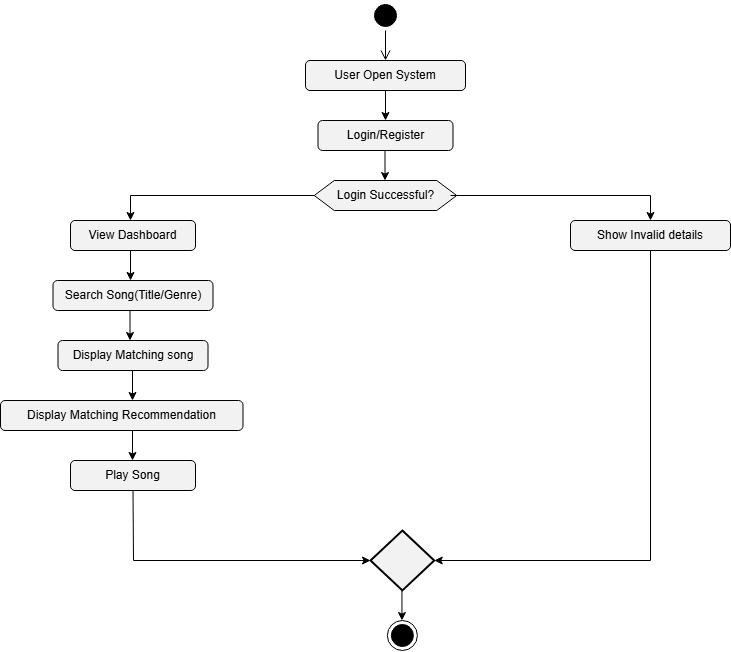

The diagram above was exported from draw.io. Its source (the exported page's mxGraphModel, read from the mxfile embedded in the PNG):
<mxGraphModel dx="2074" dy="692" grid="1" gridSize="10" guides="1" tooltips="1" connect="1" arrows="1" fold="1" page="1" pageScale="1" pageWidth="827" pageHeight="1169" math="0" shadow="0">
  <root>
    <mxCell id="0" />
    <mxCell id="1" parent="0" />
    <mxCell id="zhx7-VzM_ji-zUSPKg2i-1" parent="1" style="ellipse;html=1;shape=startState;fillColor=#000000;strokeColor=#000000;" value="" vertex="1">
      <mxGeometry height="30" width="30" x="360" y="40" as="geometry" />
    </mxCell>
    <mxCell id="zhx7-VzM_ji-zUSPKg2i-2" edge="1" parent="1" source="zhx7-VzM_ji-zUSPKg2i-1" style="edgeStyle=orthogonalEdgeStyle;html=1;verticalAlign=bottom;endArrow=open;endSize=8;strokeColor=#000000;rounded=0;" value="">
      <mxGeometry relative="1" as="geometry">
        <mxPoint x="375" y="100" as="targetPoint" />
      </mxGeometry>
    </mxCell>
    <mxCell id="zhx7-VzM_ji-zUSPKg2i-4" parent="1" style="rounded=1;whiteSpace=wrap;html=1;fillColor=#F2F2F2;" value="User Open System" vertex="1">
      <mxGeometry height="30" width="160" x="295" y="100" as="geometry" />
    </mxCell>
    <mxCell id="zhx7-VzM_ji-zUSPKg2i-5" edge="1" parent="1" source="zhx7-VzM_ji-zUSPKg2i-4" style="endArrow=classic;html=1;rounded=0;exitX=0.5;exitY=1;exitDx=0;exitDy=0;" value="">
      <mxGeometry height="50" relative="1" width="50" as="geometry">
        <mxPoint x="370" y="210" as="sourcePoint" />
        <mxPoint x="375" y="160" as="targetPoint" />
      </mxGeometry>
    </mxCell>
    <mxCell id="zhx7-VzM_ji-zUSPKg2i-6" parent="1" style="rounded=1;whiteSpace=wrap;html=1;fillColor=#F2F2F2;" value="Login/Register" vertex="1">
      <mxGeometry height="30" width="135" x="307.5" y="160" as="geometry" />
    </mxCell>
    <mxCell id="zhx7-VzM_ji-zUSPKg2i-7" edge="1" parent="1" style="endArrow=classic;html=1;rounded=0;" value="">
      <mxGeometry height="50" relative="1" width="50" as="geometry">
        <mxPoint x="374.5" y="190" as="sourcePoint" />
        <mxPoint x="374.5" y="220" as="targetPoint" />
      </mxGeometry>
    </mxCell>
    <mxCell id="zhx7-VzM_ji-zUSPKg2i-9" parent="1" style="strokeWidth=2;html=1;shape=mxgraph.flowchart.decision;whiteSpace=wrap;fillColor=#F2F2F2;" value="" vertex="1">
      <mxGeometry height="60" width="63.75" x="360" y="570" as="geometry" />
    </mxCell>
    <mxCell id="zhx7-VzM_ji-zUSPKg2i-10" parent="1" style="shape=hexagon;perimeter=hexagonPerimeter2;whiteSpace=wrap;html=1;fixedSize=1;fillColor=#F2F2F2;" value="Login Successful?" vertex="1">
      <mxGeometry height="30" width="142.5" x="303.75" y="220" as="geometry" />
    </mxCell>
    <mxCell id="zhx7-VzM_ji-zUSPKg2i-11" edge="1" parent="1" source="zhx7-VzM_ji-zUSPKg2i-10" style="endArrow=classic;html=1;rounded=0;exitX=0;exitY=0.5;exitDx=0;exitDy=0;" value="">
      <mxGeometry height="50" relative="1" width="50" as="geometry">
        <Array as="points">
          <mxPoint x="120" y="235" />
        </Array>
        <mxPoint x="200" y="330" as="sourcePoint" />
        <mxPoint x="120" y="260" as="targetPoint" />
      </mxGeometry>
    </mxCell>
    <mxCell id="zhx7-VzM_ji-zUSPKg2i-12" edge="1" parent="1" source="zhx7-VzM_ji-zUSPKg2i-10" style="endArrow=classic;html=1;rounded=0;exitX=0.956;exitY=0.5;exitDx=0;exitDy=0;exitPerimeter=0;" value="">
      <mxGeometry height="50" relative="1" width="50" as="geometry">
        <Array as="points">
          <mxPoint x="640" y="235" />
        </Array>
        <mxPoint x="474" y="300" as="sourcePoint" />
        <mxPoint x="640" y="260" as="targetPoint" />
      </mxGeometry>
    </mxCell>
    <mxCell id="zhx7-VzM_ji-zUSPKg2i-13" parent="1" style="rounded=1;whiteSpace=wrap;html=1;fillColor=#F2F2F2;" value="View Dashboard" vertex="1">
      <mxGeometry height="30" width="125" x="60" y="260" as="geometry" />
    </mxCell>
    <mxCell id="zhx7-VzM_ji-zUSPKg2i-14" edge="1" parent="1" style="endArrow=classic;html=1;rounded=0;" value="">
      <mxGeometry height="50" relative="1" width="50" as="geometry">
        <mxPoint x="120" y="290" as="sourcePoint" />
        <mxPoint x="120" y="320" as="targetPoint" />
      </mxGeometry>
    </mxCell>
    <mxCell id="zhx7-VzM_ji-zUSPKg2i-15" parent="1" style="rounded=1;whiteSpace=wrap;html=1;fillColor=#F2F2F2;" value="Search Song(Title/Genre)" vertex="1">
      <mxGeometry height="30" width="160" x="42.5" y="320" as="geometry" />
    </mxCell>
    <mxCell id="zhx7-VzM_ji-zUSPKg2i-16" edge="1" parent="1" style="endArrow=classic;html=1;rounded=0;" value="">
      <mxGeometry height="50" relative="1" width="50" as="geometry">
        <mxPoint x="119.5" y="350" as="sourcePoint" />
        <mxPoint x="119.5" y="380" as="targetPoint" />
      </mxGeometry>
    </mxCell>
    <mxCell id="zhx7-VzM_ji-zUSPKg2i-17" parent="1" style="rounded=1;whiteSpace=wrap;html=1;fillColor=#F2F2F2;" value="Display Matching song" vertex="1">
      <mxGeometry height="30" width="150" x="47.5" y="380" as="geometry" />
    </mxCell>
    <mxCell id="zhx7-VzM_ji-zUSPKg2i-18" edge="1" parent="1" style="endArrow=classic;html=1;rounded=0;" value="">
      <mxGeometry height="50" relative="1" width="50" as="geometry">
        <mxPoint x="122" y="410" as="sourcePoint" />
        <mxPoint x="122" y="440" as="targetPoint" />
      </mxGeometry>
    </mxCell>
    <mxCell id="zhx7-VzM_ji-zUSPKg2i-19" parent="1" style="rounded=1;whiteSpace=wrap;html=1;fillColor=#F2F2F2;" value="Play Song" vertex="1">
      <mxGeometry height="30" width="125" x="60" y="500" as="geometry" />
    </mxCell>
    <mxCell id="zhx7-VzM_ji-zUSPKg2i-20" parent="1" style="rounded=1;whiteSpace=wrap;html=1;fillColor=#F2F2F2;" value="Show Invalid details" vertex="1">
      <mxGeometry height="30" width="160" x="560" y="260" as="geometry" />
    </mxCell>
    <mxCell id="zhx7-VzM_ji-zUSPKg2i-21" parent="1" style="rounded=1;whiteSpace=wrap;html=1;fillColor=#F2F2F2;" value="Display Matching Recommendation" vertex="1">
      <mxGeometry height="30" width="242.5" x="-10" y="440" as="geometry" />
    </mxCell>
    <mxCell id="zhx7-VzM_ji-zUSPKg2i-22" edge="1" parent="1" style="endArrow=classic;html=1;rounded=0;" value="">
      <mxGeometry height="50" relative="1" width="50" as="geometry">
        <mxPoint x="122" y="470" as="sourcePoint" />
        <mxPoint x="122" y="500" as="targetPoint" />
      </mxGeometry>
    </mxCell>
    <mxCell id="zhx7-VzM_ji-zUSPKg2i-23" edge="1" parent="1" source="zhx7-VzM_ji-zUSPKg2i-19" style="endArrow=classic;html=1;rounded=0;exitX=0.5;exitY=1;exitDx=0;exitDy=0;entryX=0;entryY=0.5;entryDx=0;entryDy=0;entryPerimeter=0;" target="zhx7-VzM_ji-zUSPKg2i-9" value="">
      <mxGeometry height="50" relative="1" width="50" as="geometry">
        <Array as="points">
          <mxPoint x="123" y="600" />
        </Array>
        <mxPoint x="152.5" y="635" as="sourcePoint" />
        <mxPoint x="202.5" y="585" as="targetPoint" />
      </mxGeometry>
    </mxCell>
    <mxCell id="zhx7-VzM_ji-zUSPKg2i-24" edge="1" parent="1" source="zhx7-VzM_ji-zUSPKg2i-20" style="endArrow=classic;html=1;rounded=0;exitX=0.5;exitY=1;exitDx=0;exitDy=0;entryX=1;entryY=0.5;entryDx=0;entryDy=0;entryPerimeter=0;" target="zhx7-VzM_ji-zUSPKg2i-9" value="">
      <mxGeometry height="50" relative="1" width="50" as="geometry">
        <Array as="points">
          <mxPoint x="640" y="600" />
        </Array>
        <mxPoint x="492" y="500" as="sourcePoint" />
        <mxPoint x="542" y="450" as="targetPoint" />
      </mxGeometry>
    </mxCell>
    <mxCell id="zhx7-VzM_ji-zUSPKg2i-25" edge="1" parent="1" style="endArrow=classic;html=1;rounded=0;" value="">
      <mxGeometry height="50" relative="1" width="50" as="geometry">
        <mxPoint x="391.46" y="630" as="sourcePoint" />
        <mxPoint x="391.46" y="660" as="targetPoint" />
      </mxGeometry>
    </mxCell>
    <mxCell id="zhx7-VzM_ji-zUSPKg2i-26" parent="1" style="ellipse;html=1;shape=endState;fillColor=#000000;strokeColor=#000000;" value="" vertex="1">
      <mxGeometry height="30" width="30" x="376.88" y="660" as="geometry" />
    </mxCell>
  </root>
</mxGraphModel>